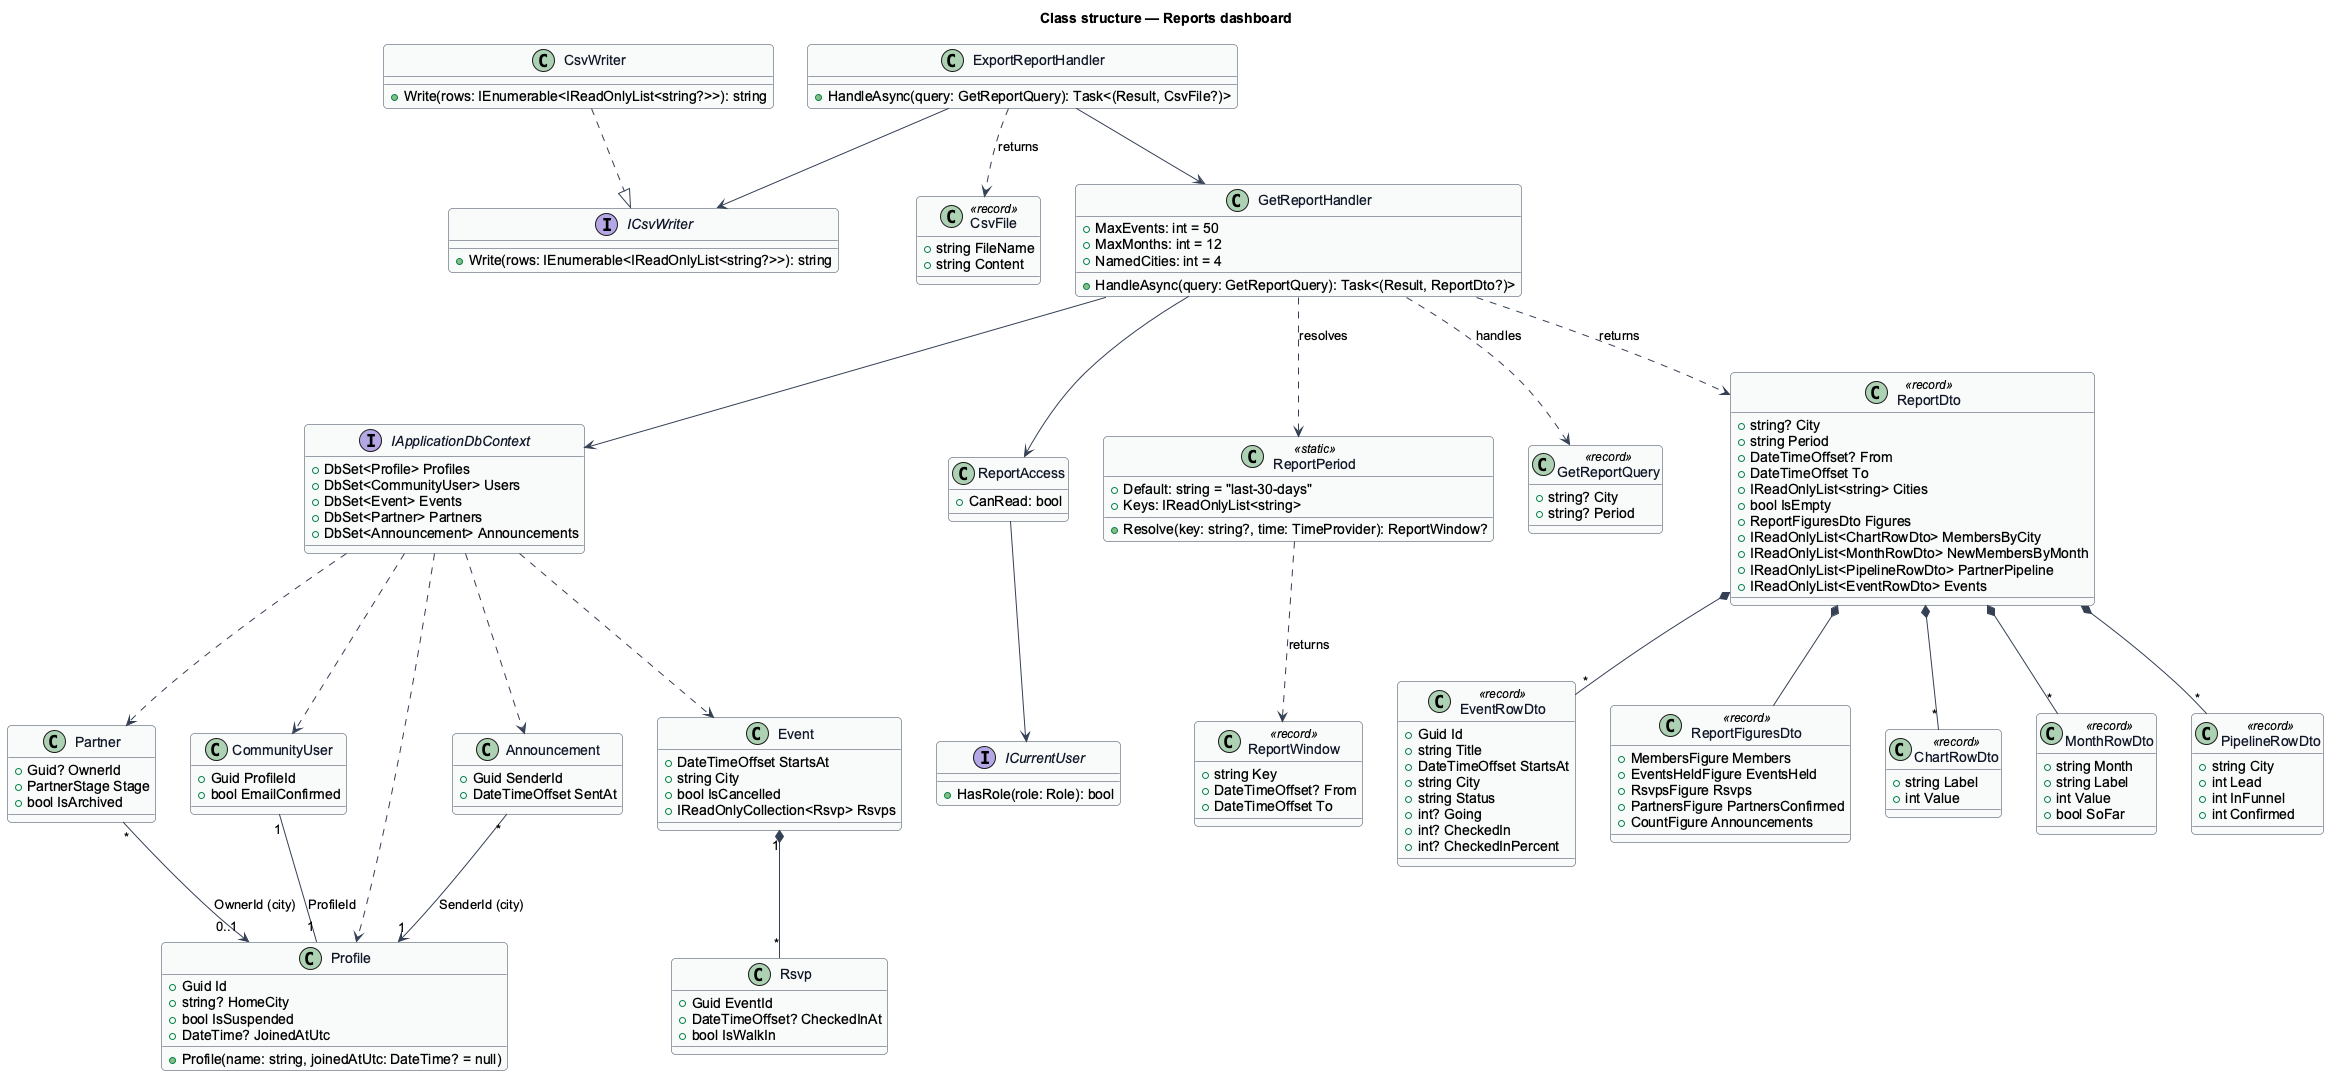

The diagram above was rendered by PlantUML. Its source (embedded in the PNG):
@startuml
skinparam backgroundColor #FFFFFF
skinparam shadowing false
skinparam roundcorner 8
skinparam defaultFontName Arial
skinparam ArrowColor #344054
skinparam class {
  BorderColor #344054
  FontColor #101828
  BackgroundColor #F9FAFB
}
title Class structure — Reports dashboard
class Profile {
  +Guid Id
  +string? HomeCity
  +bool IsSuspended
  +DateTime? JoinedAtUtc
  +Profile(name: string, joinedAtUtc: DateTime? = null)
}
class CommunityUser {
  +Guid ProfileId
  +bool EmailConfirmed
}
class Event {
  +DateTimeOffset StartsAt
  +string City
  +bool IsCancelled
  +IReadOnlyCollection<Rsvp> Rsvps
}
class Rsvp {
  +Guid EventId
  +DateTimeOffset? CheckedInAt
  +bool IsWalkIn
}
class Partner {
  +Guid? OwnerId
  +PartnerStage Stage
  +bool IsArchived
}
class Announcement {
  +Guid SenderId
  +DateTimeOffset SentAt
}
interface IApplicationDbContext {
  +DbSet<Profile> Profiles
  +DbSet<CommunityUser> Users
  +DbSet<Event> Events
  +DbSet<Partner> Partners
  +DbSet<Announcement> Announcements
}
interface ICurrentUser {
  +HasRole(role: Role): bool
}
class ReportAccess {
  +CanRead: bool
}
class ReportPeriod <<static>> {
  +Default: string = "last-30-days"
  +Keys: IReadOnlyList<string>
  +Resolve(key: string?, time: TimeProvider): ReportWindow?
}
class ReportWindow <<record>> {
  +string Key
  +DateTimeOffset? From
  +DateTimeOffset To
}
class GetReportQuery <<record>> {
  +string? City
  +string? Period
}
class GetReportHandler {
  +MaxEvents: int = 50
  +MaxMonths: int = 12
  +NamedCities: int = 4
  +HandleAsync(query: GetReportQuery): Task<(Result, ReportDto?)>
}
class ExportReportHandler {
  +HandleAsync(query: GetReportQuery): Task<(Result, CsvFile?)>
}
class ReportDto <<record>> {
  +string? City
  +string Period
  +DateTimeOffset? From
  +DateTimeOffset To
  +IReadOnlyList<string> Cities
  +bool IsEmpty
  +ReportFiguresDto Figures
  +IReadOnlyList<ChartRowDto> MembersByCity
  +IReadOnlyList<MonthRowDto> NewMembersByMonth
  +IReadOnlyList<PipelineRowDto> PartnerPipeline
  +IReadOnlyList<EventRowDto> Events
}
class ReportFiguresDto <<record>> {
  +MembersFigure Members
  +EventsHeldFigure EventsHeld
  +RsvpsFigure Rsvps
  +PartnersFigure PartnersConfirmed
  +CountFigure Announcements
}
class ChartRowDto <<record>> {
  +string Label
  +int Value
}
class MonthRowDto <<record>> {
  +string Month
  +string Label
  +int Value
  +bool SoFar
}
class PipelineRowDto <<record>> {
  +string City
  +int Lead
  +int InFunnel
  +int Confirmed
}
class EventRowDto <<record>> {
  +Guid Id
  +string Title
  +DateTimeOffset StartsAt
  +string City
  +string Status
  +int? Going
  +int? CheckedIn
  +int? CheckedInPercent
}
interface ICsvWriter {
  +Write(rows: IEnumerable<IReadOnlyList<string?>>): string
}
class CsvWriter {
  +Write(rows: IEnumerable<IReadOnlyList<string?>>): string
}
class CsvFile <<record>> {
  +string FileName
  +string Content
}
GetReportHandler --> IApplicationDbContext
GetReportHandler --> ReportAccess
GetReportHandler ..> ReportPeriod : resolves
ReportPeriod ..> ReportWindow : returns
GetReportHandler ..> GetReportQuery : handles
GetReportHandler ..> ReportDto : returns
ReportAccess --> ICurrentUser
ExportReportHandler --> GetReportHandler
ExportReportHandler --> ICsvWriter
ExportReportHandler ..> CsvFile : returns
CsvWriter ..|> ICsvWriter
ReportDto *-- ReportFiguresDto
ReportDto *-- "*" ChartRowDto
ReportDto *-- "*" MonthRowDto
ReportDto *-- "*" PipelineRowDto
ReportDto *-- "*" EventRowDto
IApplicationDbContext ..> Profile
IApplicationDbContext ..> CommunityUser
IApplicationDbContext ..> Event
IApplicationDbContext ..> Partner
IApplicationDbContext ..> Announcement
CommunityUser "1" -- "1" Profile : ProfileId
Event "1" *-- "*" Rsvp
Partner "*" --> "0..1" Profile : OwnerId (city)
Announcement "*" --> "1" Profile : SenderId (city)
@enduml